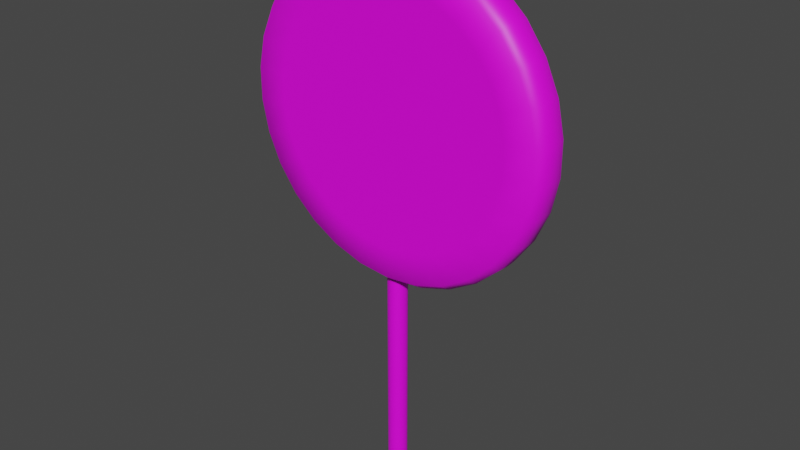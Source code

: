 # Source: PaletaPirueta.blend  (saved by Blender 2.82.7; exported with 4.5.12 LTS)
import bpy
from mathutils import Matrix  # noqa: F401  (used for matrix-valued properties, if any)

bpy.ops.wm.read_factory_settings(use_empty=True)
scene = bpy.context.scene
scene.name = 'Scene'

# ---- collections
col_collection = bpy.data.collections.new('Collection'); scene.collection.children.link(col_collection)

# ---- images (referenced by path relative to the original .blend; pixels are not part of the script)
import os
ASSET_DIR = os.environ.get("B2B_ASSET_DIR", "")  # directory of the original .blend (textures are referenced by path, not embedded)
HERE = os.path.dirname(os.path.abspath(__file__))  # packed textures are extracted next to this script under _unpacked/

def load_image(name, relpath, width, height, colorspace="sRGB"):
    """Load a texture the original file referenced (path relative to the .blend, or extracted next to this script)."""
    p = next((c for c in (os.path.join(HERE, relpath), os.path.join(ASSET_DIR, relpath)) if relpath and os.path.exists(c)), "")
    if p:
        img = bpy.data.images.load(p, check_existing=True)
        img.name = name
    else:  # same state as the original file: an image datablock whose file is absent (Cycles renders it pink)
        img = bpy.data.images.new(name, width, height)
        img.source = "FILE"
        img.filepath = "//" + (relpath or name)
    img.colorspace_settings.name = colorspace
    return img
img_palito_de_paleta = load_image('Palito de Paleta', 'Palito de Paleta.png', 1024, 1024, 'sRGB')
img_cabeza_de_paleta_rojo_jpg = load_image('Cabeza de Paleta Rojo.jpg', 'Cabeza de Paleta Rojo.jpg', 1024, 1024, 'sRGB')

# ---- materials (node trees are filled in below, after node groups)
mat_palito_de_paleta = bpy.data.materials.new('Palito de Paleta')
mat_palito_de_paleta.use_transparent_shadow = False
mat_cabeza_de_paleta = bpy.data.materials.new('Cabeza de Paleta')
mat_cabeza_de_paleta.use_transparent_shadow = False

# ---- material node trees
mat_palito_de_paleta.use_nodes = True; mat_palito_de_paleta.node_tree.nodes.clear()
_N = mat_palito_de_paleta.node_tree.nodes; _L = mat_palito_de_paleta.node_tree.links
n0 = _N.new('ShaderNodeOutputMaterial'); n0.name = 'Material Output'; n0.location = (300, 300)
n1 = _N.new('ShaderNodeBsdfPrincipled'); n1.name = 'Principled BSDF'; n1.location = (10, 300)
n1.distribution = 'GGX'
n1.subsurface_method = 'BURLEY'
n1.inputs[3].default_value = 1.45
n1.inputs[27].default_value = (0.0, 0.0, 0.0, 1.0)
n1.inputs[28].default_value = 1.0
n2 = _N.new('ShaderNodeTexImage'); n2.name = 'Image Texture'; n2.location = (-280, 275)
n2.image = img_palito_de_paleta
_L.new(n1.outputs[0], n0.inputs[0])
_L.new(n2.outputs[0], n1.inputs[0])
n0.is_active_output = True
mat_cabeza_de_paleta.use_nodes = True; mat_cabeza_de_paleta.node_tree.nodes.clear()
_N = mat_cabeza_de_paleta.node_tree.nodes; _L = mat_cabeza_de_paleta.node_tree.links
n0 = _N.new('ShaderNodeOutputMaterial'); n0.name = 'Material Output'; n0.location = (300, 300)
n1 = _N.new('ShaderNodeBsdfPrincipled'); n1.name = 'Principled BSDF'; n1.location = (10, 300)
n1.distribution = 'GGX'
n1.subsurface_method = 'BURLEY'
n1.inputs[3].default_value = 1.45
n1.inputs[27].default_value = (0.0, 0.0, 0.0, 1.0)
n1.inputs[28].default_value = 1.0
n2 = _N.new('ShaderNodeTexImage'); n2.name = 'Image Texture'; n2.location = (-280, 275)
n2.image = img_cabeza_de_paleta_rojo_jpg
_L.new(n1.outputs[0], n0.inputs[0])
_L.new(n2.outputs[0], n1.inputs[0])
n0.is_active_output = True

# ---- world
world_world = bpy.data.worlds.new('World'); scene.world = world_world
world_world.use_nodes = True; world_world.node_tree.nodes.clear()
_N = world_world.node_tree.nodes; _L = world_world.node_tree.links
n0 = _N.new('ShaderNodeOutputWorld'); n0.name = 'World Output'; n0.location = (300, 300)
n1 = _N.new('ShaderNodeBackground'); n1.name = 'Background'; n1.location = (10, 300)
n1.inputs[0].default_value = (0.05088, 0.05088, 0.05088, 1.0)
_L.new(n1.outputs[0], n0.inputs[0])
n0.is_active_output = True
world_world.color = (0.05088, 0.05088, 0.05088)
world_world.use_sun_shadow = False
world_world.sun_shadow_jitter_overblur = 0.0

# ---- meshes
me_cylinder = bpy.data.meshes.new('Cylinder')
me_cylinder.from_pydata([(0.0, 1.0, -1.0), (0.0, 1.0, 6.15), (0.3827, 0.9239, -1.0), (0.3827, 0.9239, 6.15), (0.7071, 0.7071, -1.0), (0.7071, 0.7071, 6.15), (0.9239, 0.3827, -1.0), (0.9239, 0.3827, 6.15), (1.0, -4.371e-08, -1.0), (1.0, -4.371e-08, 6.15), (0.9239, -0.3827, -1.0), (0.9239, -0.3827, 6.15), (0.7071, -0.7071, -1.0), (0.7071, -0.7071, 6.15), (0.3827, -0.9239, -1.0), (0.3827, -0.9239, 6.15), (1.51e-07, -1.0, -1.0), (1.51e-07, -1.0, 6.15), (-0.3827, -0.9239, -1.0), (-0.3827, -0.9239, 6.15), (-0.7071, -0.7071, -1.0), (-0.7071, -0.7071, 6.15), (-0.9239, -0.3827, -1.0), (-0.9239, -0.3827, 6.15), (-1.0, 1.192e-08, -1.0), (-1.0, 1.192e-08, 6.15), (-0.9239, 0.3827, -1.0), (-0.9239, 0.3827, 6.15), (-0.7071, 0.7071, -1.0), (-0.7071, 0.7071, 6.15), (-0.3827, 0.9239, -1.0), (-0.3827, 0.9239, 6.15)], [], [(0, 1, 3, 2), (2, 3, 5, 4), (4, 5, 7, 6), (6, 7, 9, 8), (8, 9, 11, 10), (10, 11, 13, 12), (12, 13, 15, 14), (14, 15, 17, 16), (16, 17, 19, 18), (18, 19, 21, 20), (20, 21, 23, 22), (22, 23, 25, 24), (24, 25, 27, 26), (26, 27, 29, 28), (28, 29, 31, 30), (30, 31, 1, 0)])
me_cylinder.polygons.foreach_set('use_smooth', [True] * 16)
_uv = me_cylinder.uv_layers.new(name='UVMap')
_uv.uv.foreach_set('vector', [1.0, 0.5, 1.0, 1.0, 0.9375, 1.0, 0.9375, 0.5, 0.9375, 0.5, 0.9375, 1.0, 0.875, 1.0, 0.875, 0.5, 0.875, 0.5, 0.875, 1.0, 0.8125, 1.0, 0.8125, 0.5, 0.8125, 0.5, 0.8125, 1.0, 0.75, 1.0, 0.75, 0.5, 0.75, 0.5, 0.75, 1.0, 0.6875, 1.0, 0.6875, 0.5, 0.6875, 0.5, 0.6875, 1.0, 0.625, 1.0, 0.625, 0.5, 0.625, 0.5, 0.625, 1.0, 0.5625, 1.0, 0.5625, 0.5, 0.5625, 0.5, 0.5625, 1.0, 0.5, 1.0, 0.5, 0.5, 0.5, 0.5, 0.5, 1.0, 0.4375, 1.0, 0.4375, 0.5, 0.4375, 0.5, 0.4375, 1.0, 0.375, 1.0, 0.375, 0.5, 0.375, 0.5, 0.375, 1.0, 0.3125, 1.0, 0.3125, 0.5, 0.3125, 0.5, 0.3125, 1.0, 0.25, 1.0, 0.25, 0.5, 0.25, 0.5, 0.25, 1.0, 0.1875, 1.0, 0.1875, 0.5, 0.1875, 0.5, 0.1875, 1.0, 0.125, 1.0, 0.125, 0.5, 0.125, 0.5, 0.125, 1.0, 0.0625, 1.0, 0.0625, 0.5, 0.0625, 0.5, 0.0625, 1.0, 0.0, 1.0, 0.0, 0.5])
me_cylinder.materials.append(mat_palito_de_paleta)
me_cylinder.materials.append(mat_cabeza_de_paleta)
me_cylinder.use_remesh_fix_poles = True
me_cylinder.use_remesh_preserve_attributes = False
me_cylinder.use_mirror_vertex_groups = False
me_cylinder.update()
me_circle_002 = bpy.data.meshes.new('Circle.002')
me_circle_002.from_pydata([(0.01869, 0.9339, 0.1285), (-0.149, 0.9162, 0.1285), (-0.3093, 0.8642, 0.1285), (-0.4553, 0.7799, 0.1285), (-0.5805, 0.6671, 0.1285), (-0.6796, 0.5307, 0.1285), (-0.7482, 0.3767, 0.1285), (-0.7832, 0.2118, 0.1285), (-0.7832, 0.04324, 0.1285), (-0.7482, -0.1216, 0.1285), (-0.6796, -0.2756, 0.1285), (-0.5805, -0.412, 0.1285), (-0.4553, -0.5248, 0.1285), (-0.3093, -0.6091, 0.1285), (-0.149, -0.6612, 0.1285), (0.01869, -0.6788, 0.1285), (0.1863, -0.6612, 0.1285), (0.3467, -0.6091, 0.1285), (0.4927, -0.5248, 0.1285), (0.6179, -0.412, 0.1285), (0.717, -0.2756, 0.1285), (0.7856, -0.1216, 0.1285), (0.8206, 0.04324, 0.1285), (0.8206, 0.2118, 0.1285), (0.7856, 0.3767, 0.1285), (0.717, 0.5307, 0.1285), (0.6179, 0.6671, 0.1285), (0.4927, 0.7799, 0.1285), (0.3467, 0.8642, 0.1285), (0.1863, 0.9162, 0.1285), (-0.1997, 1.155, 0.0), (0.01869, 1.178, 0.0), (-0.4086, 1.087, 0.0), (-0.5987, 0.9774, 0.0), (-0.7619, 0.8304, 0.0), (-0.891, 0.6528, 0.0), (-0.9803, 0.4521, 0.0), (-1.026, 0.2373, 0.0), (-1.026, 0.01772, 0.0), (-0.9803, -0.1971, 0.0), (-0.891, -0.3977, 0.0), (-0.7619, -0.5754, 0.0), (-0.5987, -0.7223, 0.0), (-0.4086, -0.8321, 0.0), (-0.1997, -0.9, 0.0), (0.01869, -0.9229, 0.0), (0.2371, -0.9, 0.0), (0.446, -0.8321, 0.0), (0.6361, -0.7223, 0.0), (0.7993, -0.5754, 0.0), (0.9284, -0.3977, 0.0), (1.018, -0.1971, 0.0), (1.063, 0.01772, 0.0), (1.063, 0.2373, 0.0), (1.018, 0.4521, 0.0), (0.9284, 0.6527, 0.0), (0.7993, 0.8304, 0.0), (0.6361, 0.9774, 0.0), (0.446, 1.087, 0.0), (0.2371, 1.155, 0.0), (1.06, 0.01805, 0.06426), (1.015, -0.1961, 0.06426), (-0.9774, -0.1961, 0.06426), (-1.023, 0.01805, 0.06426), (1.06, 0.237, 0.06426), (-0.8883, -0.3961, 0.06426), (1.015, 0.4512, 0.06426), (-0.7596, -0.5733, 0.06426), (0.9257, 0.6512, 0.06426), (-0.5969, -0.7198, 0.06426), (0.797, 0.8283, 0.06426), (-0.4073, -0.8292, 0.06426), (0.6343, 0.9748, 0.06426), (-0.1991, -0.8969, 0.06426), (-0.1991, 1.152, 0.06426), (0.01869, 1.175, 0.06426), (0.4447, 1.084, 0.06426), (0.01869, -0.9198, 0.06426), (-0.4073, 1.084, 0.06426), (0.2364, 1.152, 0.06426), (0.2364, -0.8969, 0.06426), (-0.5969, 0.9748, 0.06426), (0.4447, -0.8292, 0.06426), (-0.7596, 0.8283, 0.06426), (0.6343, -0.7198, 0.06426), (-0.8883, 0.6512, 0.06426), (0.797, -0.5733, 0.06426), (-0.9774, 0.4512, 0.06426), (0.9257, -0.3961, 0.06426), (-1.023, 0.237, 0.06426), (-0.1892, 1.106, 0.1285), (0.01869, 1.128, 0.1285), (-0.388, 1.041, 0.1285), (-0.5691, 0.9365, 0.1285), (-0.7245, 0.7967, 0.1285), (-0.8473, 0.6275, 0.1285), (-0.9324, 0.4365, 0.1285), (-0.9758, 0.2321, 0.1285), (-0.9758, 0.023, 0.1285), (-0.9324, -0.1815, 0.1285), (-0.8473, -0.3725, 0.1285), (-0.7245, -0.5416, 0.1285), (-0.5691, -0.6815, 0.1285), (-0.388, -0.786, 0.1285), (-0.1892, -0.8506, 0.1285), (0.01869, -0.8725, 0.1285), (0.2266, -0.8506, 0.1285), (0.4254, -0.786, 0.1285), (0.6065, -0.6815, 0.1285), (0.7618, -0.5416, 0.1285), (0.8847, -0.3725, 0.1285), (0.9698, -0.1815, 0.1285), (1.013, 0.023, 0.1285), (1.013, 0.2321, 0.1285), (0.9698, 0.4365, 0.1285), (0.8847, 0.6275, 0.1285), (0.7618, 0.7967, 0.1285), (0.6065, 0.9365, 0.1285), (0.4254, 1.041, 0.1285), (0.2266, 1.106, 0.1285)], [], [(1, 0, 29, 28, 27, 26, 25, 24, 23, 22, 21, 20, 19, 18, 17, 16, 15, 14, 13, 12, 11, 10, 9, 8, 7, 6, 5, 4, 3, 2), (61, 60, 52, 51), (63, 62, 39, 38), (60, 64, 53, 52), (62, 65, 40, 39), (64, 66, 54, 53), (65, 67, 41, 40), (66, 68, 55, 54), (67, 69, 42, 41), (68, 70, 56, 55), (69, 71, 43, 42), (70, 72, 57, 56), (71, 73, 44, 43), (75, 74, 30, 31), (72, 76, 58, 57), (73, 77, 45, 44), (74, 78, 32, 30), (76, 79, 59, 58), (77, 80, 46, 45), (78, 81, 33, 32), (79, 75, 31, 59), (80, 82, 47, 46), (81, 83, 34, 33), (82, 84, 48, 47), (83, 85, 35, 34), (84, 86, 49, 48), (85, 87, 36, 35), (86, 88, 50, 49), (87, 89, 37, 36), (88, 61, 51, 50), (89, 63, 38, 37), (97, 98, 63, 89), (110, 111, 61, 88), (96, 97, 89, 87), (109, 110, 88, 86), (95, 96, 87, 85), (108, 109, 86, 84), (94, 95, 85, 83), (107, 108, 84, 82), (93, 94, 83, 81), (106, 107, 82, 80), (119, 91, 75, 79), (92, 93, 81, 78), (105, 106, 80, 77), (118, 119, 79, 76), (90, 92, 78, 74), (104, 105, 77, 73), (117, 118, 76, 72), (91, 90, 74, 75), (103, 104, 73, 71), (116, 117, 72, 70), (102, 103, 71, 69), (115, 116, 70, 68), (101, 102, 69, 67), (114, 115, 68, 66), (100, 101, 67, 65), (113, 114, 66, 64), (99, 100, 65, 62), (112, 113, 64, 60), (98, 99, 62, 63), (111, 112, 60, 61), (0, 1, 90, 91), (1, 2, 92, 90), (2, 3, 93, 92), (3, 4, 94, 93), (4, 5, 95, 94), (5, 6, 96, 95), (6, 7, 97, 96), (7, 8, 98, 97), (8, 9, 99, 98), (9, 10, 100, 99), (10, 11, 101, 100), (11, 12, 102, 101), (12, 13, 103, 102), (13, 14, 104, 103), (14, 15, 105, 104), (15, 16, 106, 105), (16, 17, 107, 106), (17, 18, 108, 107), (18, 19, 109, 108), (19, 20, 110, 109), (20, 21, 111, 110), (21, 22, 112, 111), (22, 23, 113, 112), (23, 24, 114, 113), (24, 25, 115, 114), (25, 26, 116, 115), (26, 27, 117, 116), (27, 28, 118, 117), (28, 29, 119, 118), (29, 0, 91, 119)])
me_circle_002.polygons.foreach_set('use_smooth', [True] * 91)
_uv = me_circle_002.uv_layers.new(name='UVMap')
_uv.uv.foreach_set('vector', [0.4141, 0.8292, 0.4775, 0.8358, 0.5409, 0.8292, 0.6015, 0.8095, 0.6567, 0.7776, 0.7041, 0.735, 0.7415, 0.6834, 0.7675, 0.6252, 0.7807, 0.5628, 0.7807, 0.4991, 0.7675, 0.4367, 0.7415, 0.3785, 0.7041, 0.3269, 0.6567, 0.2842, 0.6015, 0.2524, 0.5409, 0.2327, 0.4775, 0.226, 0.4141, 0.2327, 0.3534, 0.2524, 0.2982, 0.2842, 0.2509, 0.3269, 0.2134, 0.3785, 0.1875, 0.4367, 0.1742, 0.4991, 0.1742, 0.5628, 0.1875, 0.6252, 0.2134, 0.6834, 0.2509, 0.735, 0.2982, 0.7776, 0.3534, 0.8095, 0.8541, 0.4085, 0.8713, 0.4895, 0.8725, 0.4894, 0.8552, 0.4082, 0.0836, 0.4895, 0.1008, 0.4085, 0.09968, 0.4082, 0.08242, 0.4894, 0.8713, 0.4895, 0.8713, 0.5723, 0.8725, 0.5724, 0.8725, 0.4894, 0.1008, 0.4085, 0.1345, 0.3329, 0.1335, 0.3323, 0.09968, 0.4082, 0.8713, 0.5723, 0.8541, 0.6533, 0.8552, 0.6537, 0.8725, 0.5724, 0.1345, 0.3329, 0.1832, 0.2659, 0.1823, 0.2651, 0.1335, 0.3323, 0.8541, 0.6533, 0.8204, 0.7289, 0.8215, 0.7295, 0.8552, 0.6537, 0.1832, 0.2659, 0.2447, 0.2105, 0.244, 0.2096, 0.1823, 0.2651, 0.8204, 0.7289, 0.7718, 0.7959, 0.7727, 0.7967, 0.8215, 0.7295, 0.2447, 0.2105, 0.3164, 0.1691, 0.3159, 0.168, 0.244, 0.2096, 0.7718, 0.7959, 0.7102, 0.8513, 0.7109, 0.8523, 0.7727, 0.7967, 0.3164, 0.1691, 0.3951, 0.1435, 0.3949, 0.1424, 0.3159, 0.168, 0.4775, 0.927, 0.3951, 0.9183, 0.3949, 0.9195, 0.4775, 0.9281, 0.7102, 0.8513, 0.6385, 0.8927, 0.639, 0.8938, 0.7109, 0.8523, 0.3951, 0.1435, 0.4775, 0.1349, 0.4775, 0.1337, 0.3949, 0.1424, 0.3951, 0.9183, 0.3164, 0.8927, 0.3159, 0.8938, 0.3949, 0.9195, 0.6385, 0.8927, 0.5598, 0.9183, 0.5601, 0.9195, 0.639, 0.8938, 0.4775, 0.1349, 0.5598, 0.1435, 0.5601, 0.1424, 0.4775, 0.1337, 0.3164, 0.8927, 0.2447, 0.8513, 0.244, 0.8523, 0.3159, 0.8938, 0.5598, 0.9183, 0.4775, 0.927, 0.4775, 0.9281, 0.5601, 0.9195, 0.5598, 0.1435, 0.6385, 0.1691, 0.639, 0.168, 0.5601, 0.1424, 0.2447, 0.8513, 0.1832, 0.7959, 0.1823, 0.7967, 0.244, 0.8523, 0.6385, 0.1691, 0.7102, 0.2105, 0.7109, 0.2096, 0.639, 0.168, 0.1832, 0.7959, 0.1345, 0.7289, 0.1335, 0.7295, 0.1823, 0.7967, 0.7102, 0.2105, 0.7718, 0.2659, 0.7727, 0.2651, 0.7109, 0.2096, 0.1345, 0.7289, 0.1008, 0.6533, 0.09968, 0.6537, 0.1335, 0.7295, 0.7718, 0.2659, 0.8204, 0.3329, 0.8215, 0.3323, 0.7727, 0.2651, 0.1008, 0.6533, 0.0836, 0.5723, 0.08242, 0.5724, 0.09968, 0.6537, 0.8204, 0.3329, 0.8541, 0.4085, 0.8552, 0.4082, 0.8215, 0.3323, 0.0836, 0.5723, 0.0836, 0.4895, 0.08242, 0.4894, 0.08242, 0.5724, 0.1014, 0.5705, 0.1014, 0.4914, 0.0836, 0.4895, 0.0836, 0.5723, 0.8049, 0.3419, 0.8371, 0.4141, 0.8541, 0.4085, 0.8204, 0.3329, 0.1178, 0.6478, 0.1014, 0.5705, 0.0836, 0.5723, 0.1008, 0.6533, 0.7585, 0.2779, 0.8049, 0.3419, 0.8204, 0.3329, 0.7718, 0.2659, 0.15, 0.72, 0.1178, 0.6478, 0.1008, 0.6533, 0.1345, 0.7289, 0.6997, 0.225, 0.7585, 0.2779, 0.7718, 0.2659, 0.7102, 0.2105, 0.1964, 0.784, 0.15, 0.72, 0.1345, 0.7289, 0.1832, 0.7959, 0.6313, 0.1855, 0.6997, 0.225, 0.7102, 0.2105, 0.6385, 0.1691, 0.2552, 0.8369, 0.1964, 0.784, 0.1832, 0.7959, 0.2447, 0.8513, 0.5561, 0.161, 0.6313, 0.1855, 0.6385, 0.1691, 0.5598, 0.1435, 0.5561, 0.9008, 0.4775, 0.9091, 0.4775, 0.927, 0.5598, 0.9183, 0.3237, 0.8764, 0.2552, 0.8369, 0.2447, 0.8513, 0.3164, 0.8927, 0.4775, 0.1528, 0.5561, 0.161, 0.5598, 0.1435, 0.4775, 0.1349, 0.6313, 0.8764, 0.5561, 0.9008, 0.5598, 0.9183, 0.6385, 0.8927, 0.3988, 0.9008, 0.3237, 0.8764, 0.3164, 0.8927, 0.3951, 0.9183, 0.3988, 0.161, 0.4775, 0.1528, 0.4775, 0.1349, 0.3951, 0.1435, 0.6997, 0.8369, 0.6313, 0.8764, 0.6385, 0.8927, 0.7102, 0.8513, 0.4775, 0.9091, 0.3988, 0.9008, 0.3951, 0.9183, 0.4775, 0.927, 0.3237, 0.1855, 0.3988, 0.161, 0.3951, 0.1435, 0.3164, 0.1691, 0.7585, 0.784, 0.6997, 0.8369, 0.7102, 0.8513, 0.7718, 0.7959, 0.2552, 0.225, 0.3237, 0.1855, 0.3164, 0.1691, 0.2447, 0.2105, 0.8049, 0.72, 0.7585, 0.784, 0.7718, 0.7959, 0.8204, 0.7289, 0.1964, 0.2779, 0.2552, 0.225, 0.2447, 0.2105, 0.1832, 0.2659, 0.8371, 0.6478, 0.8049, 0.72, 0.8204, 0.7289, 0.8541, 0.6533, 0.15, 0.3419, 0.1964, 0.2779, 0.1832, 0.2659, 0.1345, 0.3329, 0.8535, 0.5705, 0.8371, 0.6478, 0.8541, 0.6533, 0.8713, 0.5723, 0.1178, 0.4141, 0.15, 0.3419, 0.1345, 0.3329, 0.1008, 0.4085, 0.8535, 0.4914, 0.8535, 0.5705, 0.8713, 0.5723, 0.8713, 0.4895, 0.1014, 0.4914, 0.1178, 0.4141, 0.1008, 0.4085, 0.0836, 0.4895, 0.8371, 0.4141, 0.8535, 0.4914, 0.8713, 0.4895, 0.8541, 0.4085, 0.4775, 0.8358, 0.4141, 0.8292, 0.3988, 0.9008, 0.4775, 0.9091, 0.4141, 0.8292, 0.3534, 0.8095, 0.3237, 0.8764, 0.3988, 0.9008, 0.3534, 0.8095, 0.2982, 0.7776, 0.2552, 0.8369, 0.3237, 0.8764, 0.2982, 0.7776, 0.2509, 0.735, 0.1964, 0.784, 0.2552, 0.8369, 0.2509, 0.735, 0.2134, 0.6834, 0.15, 0.72, 0.1964, 0.784, 0.2134, 0.6834, 0.1875, 0.6252, 0.1178, 0.6478, 0.15, 0.72, 0.1875, 0.6252, 0.1742, 0.5628, 0.1014, 0.5705, 0.1178, 0.6478, 0.1742, 0.5628, 0.1742, 0.4991, 0.1014, 0.4914, 0.1014, 0.5705, 0.1742, 0.4991, 0.1875, 0.4367, 0.1178, 0.4141, 0.1014, 0.4914, 0.1875, 0.4367, 0.2134, 0.3785, 0.15, 0.3419, 0.1178, 0.4141, 0.2134, 0.3785, 0.2509, 0.3269, 0.1964, 0.2779, 0.15, 0.3419, 0.2509, 0.3269, 0.2982, 0.2842, 0.2552, 0.225, 0.1964, 0.2779, 0.2982, 0.2842, 0.3534, 0.2524, 0.3237, 0.1855, 0.2552, 0.225, 0.3534, 0.2524, 0.4141, 0.2327, 0.3988, 0.161, 0.3237, 0.1855, 0.4141, 0.2327, 0.4775, 0.226, 0.4775, 0.1528, 0.3988, 0.161, 0.4775, 0.226, 0.5409, 0.2327, 0.5561, 0.161, 0.4775, 0.1528, 0.5409, 0.2327, 0.6015, 0.2524, 0.6313, 0.1855, 0.5561, 0.161, 0.6015, 0.2524, 0.6567, 0.2842, 0.6997, 0.225, 0.6313, 0.1855, 0.6567, 0.2842, 0.7041, 0.3269, 0.7585, 0.2779, 0.6997, 0.225, 0.7041, 0.3269, 0.7415, 0.3785, 0.8049, 0.3419, 0.7585, 0.2779, 0.7415, 0.3785, 0.7675, 0.4367, 0.8371, 0.4141, 0.8049, 0.3419, 0.7675, 0.4367, 0.7807, 0.4991, 0.8535, 0.4914, 0.8371, 0.4141, 0.7807, 0.4991, 0.7807, 0.5628, 0.8535, 0.5705, 0.8535, 0.4914, 0.7807, 0.5628, 0.7675, 0.6252, 0.8371, 0.6478, 0.8535, 0.5705, 0.7675, 0.6252, 0.7415, 0.6834, 0.8049, 0.72, 0.8371, 0.6478, 0.7415, 0.6834, 0.7041, 0.735, 0.7585, 0.784, 0.8049, 0.72, 0.7041, 0.735, 0.6567, 0.7776, 0.6997, 0.8369, 0.7585, 0.784, 0.6567, 0.7776, 0.6015, 0.8095, 0.6313, 0.8764, 0.6997, 0.8369, 0.6015, 0.8095, 0.5409, 0.8292, 0.5561, 0.9008, 0.6313, 0.8764, 0.5409, 0.8292, 0.4775, 0.8358, 0.4775, 0.9091, 0.5561, 0.9008])
me_circle_002.materials.append(mat_cabeza_de_paleta)
me_circle_002.use_remesh_fix_poles = True
me_circle_002.use_remesh_preserve_attributes = False
me_circle_002.use_mirror_vertex_groups = False
me_circle_002.update()

# ---- objects
ob_cylinder = bpy.data.objects.new('Cylinder', me_cylinder)
ob_circle = bpy.data.objects.new('Circle', me_circle_002)

# ---- transforms, parenting, visibility, modifiers, constraints
ob_cylinder.location = (0.0, 0.0, 0.6992)
ob_cylinder.scale = (0.1997, 0.1997, 0.6992)
ob_cylinder.lineart.crease_threshold = 0.0
ob_circle.location = (0.0, 0.0, 7.236)
ob_circle.rotation_euler = (1.571, -0.0, 0.0)
ob_circle.scale = (3.115, 3.115, 3.115)
ob_circle.lineart.crease_threshold = 0.0
_m = ob_circle.modifiers.new('Mirror', 'MIRROR')
_m.use_axis = (False, False, True)
_m.use_clip = True
_m.merge_threshold = 0.03

# ---- collection membership
col_collection.objects.link(ob_cylinder)
col_collection.objects.link(ob_circle)

# ---- scene / render settings (as saved in the file)
scene.frame_start = 1; scene.frame_end = 250; scene.frame_set(1)
scene.render.engine = 'BLENDER_EEVEE_NEXT'
scene.cycles.use_denoising = False
scene.cycles.samples = 128
scene.cycles.sampling_pattern = 'TABULATED_SOBOL'
scene.cycles.use_adaptive_sampling = False
scene.cycles.use_light_tree = False
scene.view_settings.view_transform = 'Filmic'
bpy.context.view_layer.update()

# ---- added for rendering (the .blend has no active camera and no usable light): camera, sun
cam_auto = bpy.data.cameras.new('AutoCamera')
cam_auto.lens = 50.0
cam_auto.sensor_width = 36.0
cam_auto.clip_end = 1000.0
ob_auto_camera = bpy.data.objects.new('AutoCamera', cam_auto)
scene.collection.objects.link(ob_auto_camera)
ob_auto_camera.location = (11.8327, -14.1294, 14.8726)
ob_auto_camera.rotation_euler = (1.09748, -7.21219e-08, 0.694738)
scene.camera = ob_auto_camera
light_auto_sun = bpy.data.lights.new('AutoSun', 'SUN')
light_auto_sun.energy = 3.0
light_auto_sun.angle = 0.0523599
ob_auto_sun = bpy.data.objects.new('AutoSun', light_auto_sun)
scene.collection.objects.link(ob_auto_sun)
ob_auto_sun.rotation_euler = (0.872665, 0.174533, 0.523599)
bpy.context.view_layer.update()
